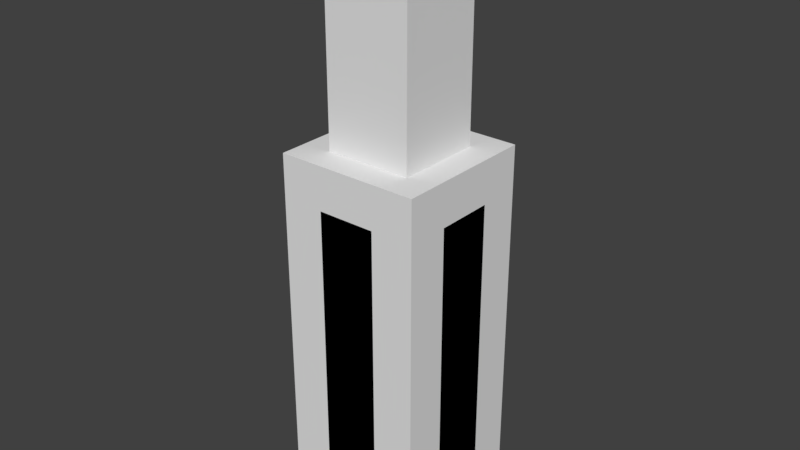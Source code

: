 # Source: physics_animation.blend  (saved by Blender 2.79.0; exported with 4.5.12 LTS)
import bpy
from mathutils import Matrix  # noqa: F401  (used for matrix-valued properties, if any)

bpy.ops.wm.read_factory_settings(use_empty=True)
scene = bpy.context.scene
scene.name = 'Scene'

# ---- collections
col_collection_1 = bpy.data.collections.new('Collection 1'); scene.collection.children.link(col_collection_1)

# ---- world
world_world = bpy.data.worlds.new('World'); scene.world = world_world
world_world.color = (0.05088, 0.05088, 0.05088)
world_world.use_sun_shadow = False
world_world.sun_shadow_jitter_overblur = 0.0
world_world.cycles.sampling_method = 'MANUAL'

# ---- meshes
me_cube = bpy.data.meshes.new('Cube')
me_cube.from_pydata([(1.0, 1.0, -1.0), (1.0, -1.0, -1.0), (-1.0, -1.0, -1.0), (-1.0, 1.0, -1.0), (1.0, 1.0, 4.098), (1.0, -1.0, 4.098), (-1.0, -1.0, 4.098), (-1.0, 1.0, 4.098)], [], [(0, 1, 2, 3), (4, 7, 6, 5), (0, 4, 5, 1), (1, 5, 6, 2), (2, 6, 7, 3), (4, 0, 3, 7)])
me_cube.materials.append(None)
me_cube.use_remesh_preserve_volume = False
me_cube.use_remesh_preserve_attributes = False
me_cube.use_mirror_vertex_groups = False
me_cube.update()
me_cube_003 = bpy.data.meshes.new('Cube.003')
me_cube_003.from_pydata([(1.0, 1.0, -1.0), (1.0, -1.0, -1.0), (-1.0, -1.0, -1.0), (-1.0, 1.0, -1.0), (1.0, 1.0, 4.098), (1.0, -1.0, 4.098), (-1.0, -1.0, 4.098), (-1.0, 1.0, 4.098)], [], [(0, 1, 2, 3), (4, 7, 6, 5), (0, 4, 5, 1), (1, 5, 6, 2), (2, 6, 7, 3), (4, 0, 3, 7)])
me_cube_003.materials.append(None)
me_cube_003.use_remesh_preserve_volume = False
me_cube_003.use_remesh_preserve_attributes = False
me_cube_003.use_mirror_vertex_groups = False
me_cube_003.update()
me_cube_002 = bpy.data.meshes.new('Cube.002')
me_cube_002.from_pydata([(0.6, 0.2422, -0.2422), (0.2422, 0.2422, -0.6), (0.2422, 0.6, -0.2422), (0.5728, 0.2422, -0.3791), (0.4952, 0.2422, -0.4952), (0.5728, 0.3791, -0.2422), (0.5399, 0.3826, -0.3826), (0.477, 0.3754, -0.477), (0.4488, 0.4488, -0.4488), (0.2422, 0.3791, -0.5728), (0.2422, 0.4952, -0.4952), (0.3791, 0.2422, -0.5728), (0.3826, 0.3826, -0.5399), (0.3754, 0.477, -0.477), (0.3791, 0.5728, -0.2422), (0.4952, 0.4952, -0.2422), (0.2422, 0.5728, -0.3791), (0.3826, 0.5399, -0.3826), (0.477, 0.477, -0.3754), (0.6, -0.2422, -0.2422), (0.2422, -0.6, -0.2422), (0.2422, -0.2422, -0.6), (0.5728, -0.3791, -0.2422), (0.4952, -0.4952, -0.2422), (0.5728, -0.2422, -0.3791), (0.5399, -0.3826, -0.3826), (0.477, -0.477, -0.3754), (0.4488, -0.4488, -0.4488), (0.2422, -0.5728, -0.3791), (0.2422, -0.4952, -0.4952), (0.3791, -0.5728, -0.2422), (0.3826, -0.5399, -0.3826), (0.3754, -0.477, -0.477), (0.3791, -0.2422, -0.5728), (0.4952, -0.2422, -0.4952), (0.2422, -0.3791, -0.5728), (0.3826, -0.3826, -0.5399), (0.477, -0.3754, -0.477), (-0.2422, -0.6, -0.2422), (-0.6, -0.2422, -0.2422), (-0.2422, -0.2422, -0.6), (-0.3791, -0.5728, -0.2422), (-0.4952, -0.4952, -0.2422), (-0.2422, -0.5728, -0.3791), (-0.3826, -0.5399, -0.3826), (-0.477, -0.477, -0.3754), (-0.4488, -0.4488, -0.4488), (-0.5728, -0.2422, -0.3791), (-0.4952, -0.2422, -0.4952), (-0.5728, -0.3791, -0.2422), (-0.5399, -0.3826, -0.3826), (-0.477, -0.3754, -0.477), (-0.2422, -0.3791, -0.5728), (-0.2422, -0.4952, -0.4952), (-0.3791, -0.2422, -0.5728), (-0.3826, -0.3826, -0.5399), (-0.3754, -0.477, -0.477), (-0.2422, 0.6, -0.2422), (-0.2422, 0.2422, -0.6), (-0.6, 0.2422, -0.2422), (-0.2422, 0.5728, -0.3791), (-0.2422, 0.4952, -0.4952), (-0.3791, 0.5728, -0.2422), (-0.3826, 0.5399, -0.3826), (-0.3754, 0.477, -0.477), (-0.4488, 0.4488, -0.4488), (-0.3791, 0.2422, -0.5728), (-0.4952, 0.2422, -0.4952), (-0.2422, 0.3791, -0.5728), (-0.3826, 0.3826, -0.5399), (-0.477, 0.3754, -0.477), (-0.5728, 0.3791, -0.2422), (-0.4952, 0.4952, -0.2422), (-0.5728, 0.2422, -0.3791), (-0.5399, 0.3826, -0.3826), (-0.477, 0.477, -0.3754), (0.2422, 0.6, 2.101), (0.2422, 0.2422, 2.459), (0.6, 0.2422, 2.101), (0.2422, 0.5728, 2.238), (0.2422, 0.4952, 2.354), (0.3791, 0.5728, 2.101), (0.3826, 0.5399, 2.241), (0.3754, 0.477, 2.336), (0.4488, 0.4488, 2.308), (0.3791, 0.2422, 2.431), (0.4952, 0.2422, 2.354), (0.2422, 0.3791, 2.431), (0.3826, 0.3826, 2.399), (0.477, 0.3754, 2.336), (0.5728, 0.3791, 2.101), (0.4952, 0.4952, 2.101), (0.5728, 0.2422, 2.238), (0.5399, 0.3826, 2.241), (0.477, 0.477, 2.234), (0.2422, -0.6, 2.101), (0.6, -0.2422, 2.101), (0.2422, -0.2422, 2.459), (0.3791, -0.5728, 2.101), (0.4952, -0.4952, 2.101), (0.2422, -0.5728, 2.238), (0.3826, -0.5399, 2.241), (0.477, -0.477, 2.234), (0.4488, -0.4488, 2.308), (0.5728, -0.2422, 2.238), (0.4952, -0.2422, 2.354), (0.5728, -0.3791, 2.101), (0.5399, -0.3826, 2.241), (0.477, -0.3754, 2.336), (0.2422, -0.3791, 2.431), (0.2422, -0.4952, 2.354), (0.3791, -0.2422, 2.431), (0.3826, -0.3826, 2.399), (0.3754, -0.477, 2.336), (-0.6, -0.2422, 2.101), (-0.2422, -0.6, 2.101), (-0.2422, -0.2422, 2.459), (-0.5728, -0.3791, 2.101), (-0.4952, -0.4952, 2.101), (-0.5728, -0.2422, 2.238), (-0.5399, -0.3826, 2.241), (-0.477, -0.477, 2.234), (-0.4488, -0.4488, 2.308), (-0.2422, -0.5728, 2.238), (-0.2422, -0.4952, 2.354), (-0.3791, -0.5728, 2.101), (-0.3826, -0.5399, 2.241), (-0.3754, -0.477, 2.336), (-0.3791, -0.2422, 2.431), (-0.4952, -0.2422, 2.354), (-0.2422, -0.3791, 2.431), (-0.3826, -0.3826, 2.399), (-0.477, -0.3754, 2.336), (-0.6, 0.2422, 2.101), (-0.2422, 0.2422, 2.459), (-0.2422, 0.6, 2.101), (-0.5728, 0.2422, 2.238), (-0.4952, 0.2422, 2.354), (-0.5728, 0.3791, 2.101), (-0.5399, 0.3826, 2.241), (-0.477, 0.3754, 2.336), (-0.4488, 0.4488, 2.308), (-0.2422, 0.3791, 2.431), (-0.2422, 0.4952, 2.354), (-0.3791, 0.2422, 2.431), (-0.3826, 0.3826, 2.399), (-0.3754, 0.477, 2.336), (-0.3791, 0.5728, 2.101), (-0.4952, 0.4952, 2.101), (-0.2422, 0.5728, 2.238), (-0.3826, 0.5399, 2.241), (-0.477, 0.477, 2.234)], [], [(76, 2, 57, 135), (1, 21, 40, 58), (39, 114, 133, 59), (77, 134, 116, 97), (20, 95, 115, 38), (0, 3, 6, 5), (3, 4, 7, 6), (5, 6, 18, 15), (6, 7, 8, 18), (1, 9, 12, 11), (9, 10, 13, 12), (11, 12, 7, 4), (12, 13, 8, 7), (2, 14, 17, 16), (14, 15, 18, 17), (16, 17, 13, 10), (17, 18, 8, 13), (19, 22, 25, 24), (22, 23, 26, 25), (24, 25, 37, 34), (25, 26, 27, 37), (20, 28, 31, 30), (28, 29, 32, 31), (30, 31, 26, 23), (31, 32, 27, 26), (21, 33, 36, 35), (33, 34, 37, 36), (35, 36, 32, 29), (36, 37, 27, 32), (38, 41, 44, 43), (41, 42, 45, 44), (43, 44, 56, 53), (44, 45, 46, 56), (39, 47, 50, 49), (47, 48, 51, 50), (49, 50, 45, 42), (50, 51, 46, 45), (40, 52, 55, 54), (52, 53, 56, 55), (54, 55, 51, 48), (55, 56, 46, 51), (57, 60, 63, 62), (60, 61, 64, 63), (62, 63, 75, 72), (63, 64, 65, 75), (58, 66, 69, 68), (66, 67, 70, 69), (68, 69, 64, 61), (69, 70, 65, 64), (59, 71, 74, 73), (71, 72, 75, 74), (73, 74, 70, 67), (74, 75, 65, 70), (76, 79, 82, 81), (79, 80, 83, 82), (81, 82, 94, 91), (82, 83, 84, 94), (77, 85, 88, 87), (85, 86, 89, 88), (87, 88, 83, 80), (88, 89, 84, 83), (78, 90, 93, 92), (90, 91, 94, 93), (92, 93, 89, 86), (93, 94, 84, 89), (95, 98, 101, 100), (98, 99, 102, 101), (100, 101, 113, 110), (101, 102, 103, 113), (96, 104, 107, 106), (104, 105, 108, 107), (106, 107, 102, 99), (107, 108, 103, 102), (97, 109, 112, 111), (109, 110, 113, 112), (111, 112, 108, 105), (112, 113, 103, 108), (114, 117, 120, 119), (117, 118, 121, 120), (119, 120, 132, 129), (120, 121, 122, 132), (115, 123, 126, 125), (123, 124, 127, 126), (125, 126, 121, 118), (126, 127, 122, 121), (116, 128, 131, 130), (128, 129, 132, 131), (130, 131, 127, 124), (131, 132, 122, 127), (133, 136, 139, 138), (136, 137, 140, 139), (138, 139, 151, 148), (139, 140, 141, 151), (134, 142, 145, 144), (142, 143, 146, 145), (144, 145, 140, 137), (145, 146, 141, 140), (135, 147, 150, 149), (147, 148, 151, 150), (149, 150, 146, 143), (150, 151, 141, 146), (0, 19, 24, 3), (3, 24, 34, 4), (4, 34, 33, 11), (11, 33, 21, 1), (1, 58, 68, 9), (9, 68, 61, 10), (10, 61, 60, 16), (16, 60, 57, 2), (2, 76, 81, 14), (14, 81, 91, 15), (15, 91, 90, 5), (5, 90, 78, 0), (20, 38, 43, 28), (28, 43, 53, 29), (29, 53, 52, 35), (35, 52, 40, 21), (19, 96, 106, 22), (22, 106, 99, 23), (23, 99, 98, 30), (30, 98, 95, 20), (39, 59, 73, 47), (47, 73, 67, 48), (48, 67, 66, 54), (54, 66, 58, 40), (38, 115, 125, 41), (41, 125, 118, 42), (42, 118, 117, 49), (49, 117, 114, 39), (59, 133, 138, 71), (71, 138, 148, 72), (72, 148, 147, 62), (62, 147, 135, 57), (77, 97, 111, 85), (85, 111, 105, 86), (86, 105, 104, 92), (92, 104, 96, 78), (76, 135, 149, 79), (79, 149, 143, 80), (80, 143, 142, 87), (87, 142, 134, 77), (97, 116, 130, 109), (109, 130, 124, 110), (110, 124, 123, 100), (100, 123, 115, 95), (116, 134, 144, 128), (128, 144, 137, 129), (129, 137, 136, 119), (119, 136, 133, 114), (0, 78, 96, 19)])
me_cube_002.materials.append(None)
me_cube_002.use_remesh_preserve_volume = False
me_cube_002.use_remesh_preserve_attributes = False
me_cube_002.use_mirror_vertex_groups = False
me_cube_002.update()
me_cube_001 = bpy.data.meshes.new('Cube.001')
me_cube_001.from_pydata([(1.0, 0.4037, -0.4037), (0.4037, 0.4037, -1.0), (0.4037, 1.0, -0.4037), (0.9546, 0.4037, -0.6319), (0.8253, 0.4037, -0.8253), (0.9546, 0.6319, -0.4037), (0.8998, 0.6376, -0.6376), (0.795, 0.6257, -0.795), (0.748, 0.748, -0.748), (0.4037, 0.6319, -0.9546), (0.4037, 0.8253, -0.8253), (0.6319, 0.4037, -0.9546), (0.6376, 0.6376, -0.8998), (0.6257, 0.795, -0.795), (0.6319, 0.9546, -0.4037), (0.8253, 0.8253, -0.4037), (0.4037, 0.9546, -0.6319), (0.6376, 0.8998, -0.6376), (0.795, 0.795, -0.6257), (1.0, -0.4037, -0.4037), (0.4037, -1.0, -0.4037), (0.4037, -0.4037, -1.0), (0.9546, -0.6319, -0.4037), (0.8253, -0.8253, -0.4037), (0.9546, -0.4037, -0.6319), (0.8998, -0.6376, -0.6376), (0.795, -0.795, -0.6257), (0.748, -0.748, -0.748), (0.4037, -0.9546, -0.6319), (0.4037, -0.8253, -0.8253), (0.6319, -0.9546, -0.4037), (0.6376, -0.8998, -0.6376), (0.6257, -0.795, -0.795), (0.6319, -0.4037, -0.9546), (0.8253, -0.4037, -0.8253), (0.4037, -0.6319, -0.9546), (0.6376, -0.6376, -0.8998), (0.795, -0.6257, -0.795), (-0.4037, -1.0, -0.4037), (-1.0, -0.4037, -0.4037), (-0.4037, -0.4037, -1.0), (-0.6319, -0.9546, -0.4037), (-0.8253, -0.8253, -0.4037), (-0.4037, -0.9546, -0.6319), (-0.6376, -0.8998, -0.6376), (-0.795, -0.795, -0.6257), (-0.748, -0.748, -0.748), (-0.9546, -0.4037, -0.6319), (-0.8253, -0.4037, -0.8253), (-0.9546, -0.6319, -0.4037), (-0.8998, -0.6376, -0.6376), (-0.795, -0.6257, -0.795), (-0.4037, -0.6319, -0.9546), (-0.4037, -0.8253, -0.8253), (-0.6319, -0.4037, -0.9546), (-0.6376, -0.6376, -0.8998), (-0.6257, -0.795, -0.795), (-0.4037, 1.0, -0.4037), (-0.4037, 0.4037, -1.0), (-1.0, 0.4037, -0.4037), (-0.4037, 0.9546, -0.6319), (-0.4037, 0.8253, -0.8253), (-0.6319, 0.9546, -0.4037), (-0.6376, 0.8998, -0.6376), (-0.6257, 0.795, -0.795), (-0.748, 0.748, -0.748), (-0.6319, 0.4037, -0.9546), (-0.8253, 0.4037, -0.8253), (-0.4037, 0.6319, -0.9546), (-0.6376, 0.6376, -0.8998), (-0.795, 0.6257, -0.795), (-0.9546, 0.6319, -0.4037), (-0.8253, 0.8253, -0.4037), (-0.9546, 0.4037, -0.6319), (-0.8998, 0.6376, -0.6376), (-0.795, 0.795, -0.6257), (0.4037, 1.0, 3.502), (0.4037, 0.4037, 4.098), (1.0, 0.4037, 3.502), (0.4037, 0.9546, 3.73), (0.4037, 0.8253, 3.923), (0.6319, 0.9546, 3.502), (0.6376, 0.8998, 3.736), (0.6257, 0.795, 3.893), (0.748, 0.748, 3.846), (0.6319, 0.4037, 4.052), (0.8253, 0.4037, 3.923), (0.4037, 0.6319, 4.052), (0.6376, 0.6376, 3.998), (0.795, 0.6257, 3.893), (0.9546, 0.6319, 3.502), (0.8253, 0.8253, 3.502), (0.9546, 0.4037, 3.73), (0.8998, 0.6376, 3.736), (0.795, 0.795, 3.724), (0.4037, -1.0, 3.502), (1.0, -0.4037, 3.502), (0.4037, -0.4037, 4.098), (0.6319, -0.9546, 3.502), (0.8253, -0.8253, 3.502), (0.4037, -0.9546, 3.73), (0.6376, -0.8998, 3.736), (0.795, -0.795, 3.724), (0.748, -0.748, 3.846), (0.9546, -0.4037, 3.73), (0.8253, -0.4037, 3.923), (0.9546, -0.6319, 3.502), (0.8998, -0.6376, 3.736), (0.795, -0.6257, 3.893), (0.4037, -0.6319, 4.052), (0.4037, -0.8253, 3.923), (0.6319, -0.4037, 4.052), (0.6376, -0.6376, 3.998), (0.6257, -0.795, 3.893), (-1.0, -0.4037, 3.502), (-0.4037, -1.0, 3.502), (-0.4037, -0.4037, 4.098), (-0.9546, -0.6319, 3.502), (-0.8253, -0.8253, 3.502), (-0.9546, -0.4037, 3.73), (-0.8998, -0.6376, 3.736), (-0.795, -0.795, 3.724), (-0.748, -0.748, 3.846), (-0.4037, -0.9546, 3.73), (-0.4037, -0.8253, 3.923), (-0.6319, -0.9546, 3.502), (-0.6376, -0.8998, 3.736), (-0.6257, -0.795, 3.893), (-0.6319, -0.4037, 4.052), (-0.8253, -0.4037, 3.923), (-0.4037, -0.6319, 4.052), (-0.6376, -0.6376, 3.998), (-0.795, -0.6257, 3.893), (-1.0, 0.4037, 3.502), (-0.4037, 0.4037, 4.098), (-0.4037, 1.0, 3.502), (-0.9546, 0.4037, 3.73), (-0.8253, 0.4037, 3.923), (-0.9546, 0.6319, 3.502), (-0.8998, 0.6376, 3.736), (-0.795, 0.6257, 3.893), (-0.748, 0.748, 3.846), (-0.4037, 0.6319, 4.052), (-0.4037, 0.8253, 3.923), (-0.6319, 0.4037, 4.052), (-0.6376, 0.6376, 3.998), (-0.6257, 0.795, 3.893), (-0.6319, 0.9546, 3.502), (-0.8253, 0.8253, 3.502), (-0.4037, 0.9546, 3.73), (-0.6376, 0.8998, 3.736), (-0.795, 0.795, 3.724)], [], [(76, 2, 57, 135), (1, 21, 40, 58), (39, 114, 133, 59), (77, 134, 116, 97), (20, 95, 115, 38), (0, 3, 6, 5), (3, 4, 7, 6), (5, 6, 18, 15), (6, 7, 8, 18), (1, 9, 12, 11), (9, 10, 13, 12), (11, 12, 7, 4), (12, 13, 8, 7), (2, 14, 17, 16), (14, 15, 18, 17), (16, 17, 13, 10), (17, 18, 8, 13), (19, 22, 25, 24), (22, 23, 26, 25), (24, 25, 37, 34), (25, 26, 27, 37), (20, 28, 31, 30), (28, 29, 32, 31), (30, 31, 26, 23), (31, 32, 27, 26), (21, 33, 36, 35), (33, 34, 37, 36), (35, 36, 32, 29), (36, 37, 27, 32), (38, 41, 44, 43), (41, 42, 45, 44), (43, 44, 56, 53), (44, 45, 46, 56), (39, 47, 50, 49), (47, 48, 51, 50), (49, 50, 45, 42), (50, 51, 46, 45), (40, 52, 55, 54), (52, 53, 56, 55), (54, 55, 51, 48), (55, 56, 46, 51), (57, 60, 63, 62), (60, 61, 64, 63), (62, 63, 75, 72), (63, 64, 65, 75), (58, 66, 69, 68), (66, 67, 70, 69), (68, 69, 64, 61), (69, 70, 65, 64), (59, 71, 74, 73), (71, 72, 75, 74), (73, 74, 70, 67), (74, 75, 65, 70), (76, 79, 82, 81), (79, 80, 83, 82), (81, 82, 94, 91), (82, 83, 84, 94), (77, 85, 88, 87), (85, 86, 89, 88), (87, 88, 83, 80), (88, 89, 84, 83), (78, 90, 93, 92), (90, 91, 94, 93), (92, 93, 89, 86), (93, 94, 84, 89), (95, 98, 101, 100), (98, 99, 102, 101), (100, 101, 113, 110), (101, 102, 103, 113), (96, 104, 107, 106), (104, 105, 108, 107), (106, 107, 102, 99), (107, 108, 103, 102), (97, 109, 112, 111), (109, 110, 113, 112), (111, 112, 108, 105), (112, 113, 103, 108), (114, 117, 120, 119), (117, 118, 121, 120), (119, 120, 132, 129), (120, 121, 122, 132), (115, 123, 126, 125), (123, 124, 127, 126), (125, 126, 121, 118), (126, 127, 122, 121), (116, 128, 131, 130), (128, 129, 132, 131), (130, 131, 127, 124), (131, 132, 122, 127), (133, 136, 139, 138), (136, 137, 140, 139), (138, 139, 151, 148), (139, 140, 141, 151), (134, 142, 145, 144), (142, 143, 146, 145), (144, 145, 140, 137), (145, 146, 141, 140), (135, 147, 150, 149), (147, 148, 151, 150), (149, 150, 146, 143), (150, 151, 141, 146), (0, 19, 24, 3), (3, 24, 34, 4), (4, 34, 33, 11), (11, 33, 21, 1), (1, 58, 68, 9), (9, 68, 61, 10), (10, 61, 60, 16), (16, 60, 57, 2), (2, 76, 81, 14), (14, 81, 91, 15), (15, 91, 90, 5), (5, 90, 78, 0), (20, 38, 43, 28), (28, 43, 53, 29), (29, 53, 52, 35), (35, 52, 40, 21), (19, 96, 106, 22), (22, 106, 99, 23), (23, 99, 98, 30), (30, 98, 95, 20), (39, 59, 73, 47), (47, 73, 67, 48), (48, 67, 66, 54), (54, 66, 58, 40), (38, 115, 125, 41), (41, 125, 118, 42), (42, 118, 117, 49), (49, 117, 114, 39), (59, 133, 138, 71), (71, 138, 148, 72), (72, 148, 147, 62), (62, 147, 135, 57), (77, 97, 111, 85), (85, 111, 105, 86), (86, 105, 104, 92), (92, 104, 96, 78), (76, 135, 149, 79), (79, 149, 143, 80), (80, 143, 142, 87), (87, 142, 134, 77), (97, 116, 130, 109), (109, 130, 124, 110), (110, 124, 123, 100), (100, 123, 115, 95), (116, 134, 144, 128), (128, 144, 137, 129), (129, 137, 136, 119), (119, 136, 133, 114), (0, 78, 96, 19)])
me_cube_001.materials.append(None)
me_cube_001.use_remesh_preserve_volume = False
me_cube_001.use_remesh_preserve_attributes = False
me_cube_001.use_mirror_vertex_groups = False
me_cube_001.update()

# ---- objects
ob_cube = bpy.data.objects.new('Cube', me_cube)
ob_cube_003 = bpy.data.objects.new('Cube.003', me_cube_003)
ob_cube_002 = bpy.data.objects.new('Cube.002', me_cube_002)
ob_cube_001 = bpy.data.objects.new('Cube.001', me_cube_001)

# ---- transforms, parenting, visibility, modifiers, constraints
ob_cube.location = (0.0, 0.0, 0.0)
ob_cube.lock_rotations_4d = False
ob_cube.empty_display_type = 'ARROWS'
ob_cube.display_type = 'WIRE'
ob_cube.lineart.crease_threshold = 0.0
ob_cube_003.parent = ob_cube
ob_cube_003.location = (0.0, 0.0, 4.637)
ob_cube_003.scale = (0.605, 0.605, 0.605)
ob_cube_003.lock_rotations_4d = False
ob_cube_003.empty_display_type = 'ARROWS'
ob_cube_003.display_type = 'WIRE'
ob_cube_003.lineart.crease_threshold = 0.0
ob_cube_002.parent = ob_cube_003
ob_cube_002.matrix_parent_inverse = Matrix(((1.653, 0.0, 0.0, -0.0), (0.0, 1.653, 0.0, -0.0), (0.0, 0.0, 1.653, -7.665), (0.0, 0.0, 0.0, 1.0)))
ob_cube_002.location = (0.0, 0.0, 4.637)
ob_cube_002.lock_rotations_4d = False
ob_cube_002.empty_display_type = 'ARROWS'
ob_cube_002.lineart.crease_threshold = 0.0
ob_cube_001.parent = ob_cube
ob_cube_001.location = (0.0, 0.0, 0.0)
ob_cube_001.lock_rotations_4d = False
ob_cube_001.empty_display_type = 'ARROWS'
ob_cube_001.lineart.crease_threshold = 0.0

# ---- collection membership
col_collection_1.objects.link(ob_cube)
col_collection_1.objects.link(ob_cube_003)
col_collection_1.objects.link(ob_cube_002)
col_collection_1.objects.link(ob_cube_001)

# ---- scene / render settings (as saved in the file)
scene.frame_start = 1; scene.frame_end = 250; scene.frame_set(0)
scene.render.engine = 'BLENDER_EEVEE_NEXT'
scene.render.resolution_percentage = 50
scene.render.dither_intensity = 0.0
scene.cycles.use_denoising = False
scene.cycles.samples = 128
scene.cycles.sampling_pattern = 'TABULATED_SOBOL'
scene.cycles.use_adaptive_sampling = False
scene.cycles.use_light_tree = False
scene.cycles.blur_glossy = 0.0
scene.cycles.sample_clamp_indirect = 0.0
scene.view_settings.view_transform = 'Standard'
bpy.context.view_layer.update()

# ---- added for rendering (the .blend has no active camera and no usable light): camera, sun
cam_auto = bpy.data.cameras.new('AutoCamera')
cam_auto.lens = 50.0
cam_auto.sensor_width = 36.0
cam_auto.clip_end = 1000.0
ob_auto_camera = bpy.data.objects.new('AutoCamera', cam_auto)
scene.collection.objects.link(ob_auto_camera)
ob_auto_camera.location = (7.95269, -9.54323, 9.42051)
ob_auto_camera.rotation_euler = (1.09748, -7.21219e-08, 0.694738)
scene.camera = ob_auto_camera
light_auto_sun = bpy.data.lights.new('AutoSun', 'SUN')
light_auto_sun.energy = 3.0
light_auto_sun.angle = 0.0523599
ob_auto_sun = bpy.data.objects.new('AutoSun', light_auto_sun)
scene.collection.objects.link(ob_auto_sun)
ob_auto_sun.rotation_euler = (0.872665, 0.174533, 0.523599)
bpy.context.view_layer.update()
